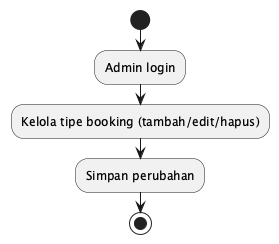

The diagram above was rendered by PlantUML. Its source (embedded in the PNG):
@startuml
start
:Admin login;
:Kelola tipe booking (tambah/edit/hapus);
:Simpan perubahan;
stop
@enduml